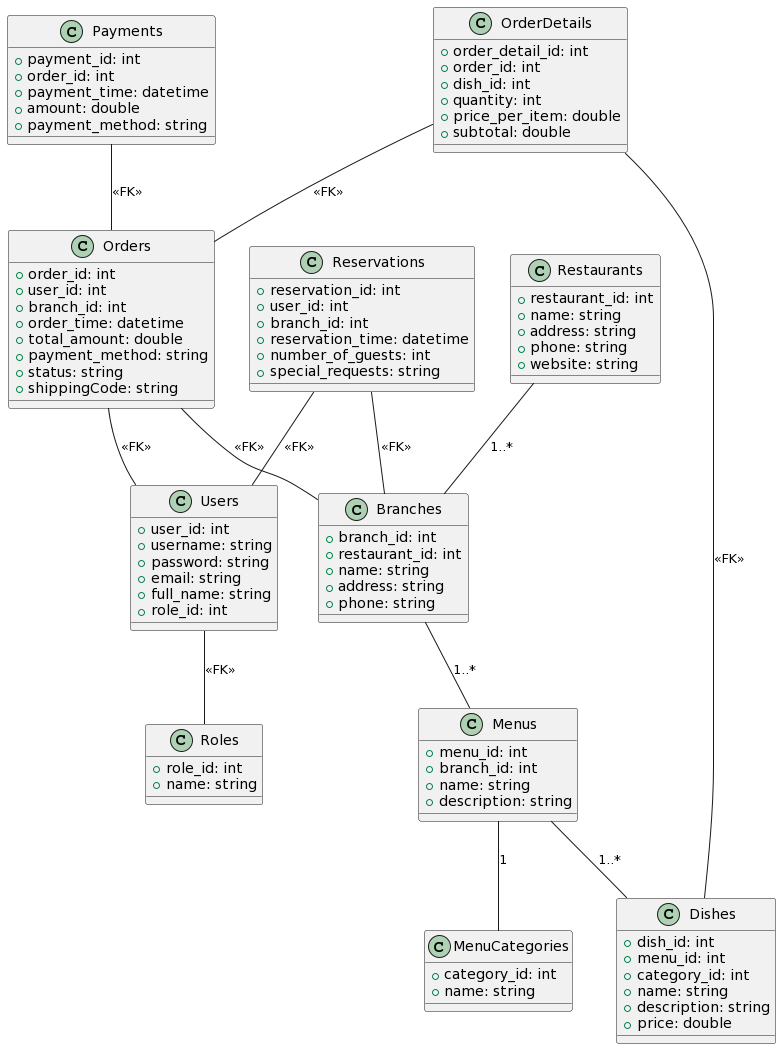

The diagram above was rendered by PlantUML. Its source (embedded in the PNG):
@startuml
!define ENTITY class

ENTITY Users {
  +user_id: int
  +username: string
  +password: string
  +email: string
  +full_name: string
  +role_id: int
}

ENTITY Roles {
  +role_id: int
  +name: string
}

ENTITY Restaurants {
  +restaurant_id: int
  +name: string
  +address: string
  +phone: string
  +website: string
}

ENTITY Branches {
  +branch_id: int
  +restaurant_id: int
  +name: string
  +address: string
  +phone: string
}

ENTITY Menus {
  +menu_id: int
  +branch_id: int
  +name: string
  +description: string
}

ENTITY MenuCategories {
  +category_id: int
  +name: string
}

ENTITY Dishes {
  +dish_id: int
  +menu_id: int
  +category_id: int
  +name: string
  +description: string
  +price: double
}

ENTITY Reservations {
  +reservation_id: int
  +user_id: int
  +branch_id: int
  +reservation_time: datetime
  +number_of_guests: int
  +special_requests: string
}

ENTITY Orders {
  +order_id: int
  +user_id: int
  +branch_id: int
  +order_time: datetime
  +total_amount: double
  +payment_method: string
  +status: string
  + shippingCode: string
}

ENTITY OrderDetails {
  +order_detail_id: int
  +order_id: int
  +dish_id: int
  +quantity: int
  +price_per_item: double
  +subtotal: double
}

ENTITY Payments {
  +payment_id: int
  +order_id: int
  +payment_time: datetime
  +amount: double
  +payment_method: string
}

Users -- Roles: <<FK>>
Restaurants -- Branches: 1..*
Branches -- Menus: 1..*
Menus -- MenuCategories: 1
Menus -- Dishes: 1..*
Reservations -- Users: <<FK>>
Reservations -- Branches: <<FK>>
Orders -- Users: <<FK>>
Orders -- Branches: <<FK>>
OrderDetails -- Orders: <<FK>>
OrderDetails -- Dishes: <<FK>>
Payments -- Orders: <<FK>>
@enduml